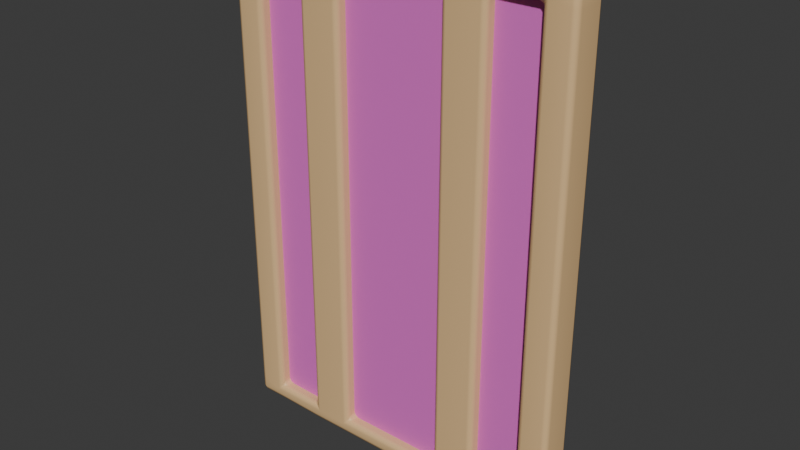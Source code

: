 # Source: mansion_first_floor_big_window.blend  (saved by Blender 5.1.30; exported with 4.5.12 LTS)
import bpy
from mathutils import Matrix  # noqa: F401  (used for matrix-valued properties, if any)

bpy.ops.wm.read_factory_settings(use_empty=True)
scene = bpy.context.scene
scene.name = 'Scene'

# ---- collections
col_collection = bpy.data.collections.new('Collection'); scene.collection.children.link(col_collection)

# ---- materials (node trees are filled in below, after node groups)
mat_frame = bpy.data.materials.new('frame')
mat_glass = bpy.data.materials.new('glass')

# ---- node groups
ng_smooth_by_angle = bpy.data.node_groups.new('Smooth by Angle', 'GeometryNodeTree')
_s = ng_smooth_by_angle.interface.new_socket(name='Mesh', in_out='OUTPUT', socket_type='NodeSocketGeometry')
_s = ng_smooth_by_angle.interface.new_socket(name='Mesh', in_out='INPUT', socket_type='NodeSocketGeometry')
_s = ng_smooth_by_angle.interface.new_socket(name='Angle', in_out='INPUT', socket_type='NodeSocketFloat')
_s.subtype = 'ANGLE'
_s.default_value = 0.5236
_s.min_value = 0.0
_s.max_value = 3.142
_s.description = 'Maximum face angle for smooth edges'
_s = ng_smooth_by_angle.interface.new_socket(name='Ignore Sharpness', in_out='INPUT', socket_type='NodeSocketBool')
_s.force_non_field = True
ng_smooth_by_angle.is_modifier = True
_N = ng_smooth_by_angle.nodes; _L = ng_smooth_by_angle.links
n0 = _N.new('GeometryNodeSetShadeSmooth'); n0.name = 'Set Shade Smooth'; n0.location = (120, -80)
n0.domain = 'EDGE'
n1 = _N.new('GeometryNodeSetShadeSmooth'); n1.name = 'Set Shade Smooth.001'; n1.location = (300, -80)
n2 = _N.new('NodeGroupOutput'); n2.name = 'Group Output'; n2.location = (480, -80)
n3 = _N.new('GeometryNodeInputMeshEdgeAngle'); n3.name = 'Edge Angle'; n3.location = (-440, -240)
n4 = _N.new('NodeGroupInput'); n4.name = 'Group Input'; n4.location = (-80, -80)
n5 = _N.new('GeometryNodeInputEdgeSmooth'); n5.name = 'Is Edge Smooth'; n5.location = (-260, -120)
n6 = _N.new('GeometryNodeInputShadeSmooth'); n6.name = 'Is Shade Smooth'; n6.location = (-440, -397)
n7 = _N.new('FunctionNodeCompare'); n7.name = 'Compare'; n7.location = (-260, -260)
n7.operation = 'LESS_EQUAL'
n7.inputs[6].default_value = (0.0, 0.0, 0.0, 0.0)
n7.inputs[7].default_value = (0.0, 0.0, 0.0, 0.0)
n8 = _N.new('FunctionNodeBooleanMath'); n8.name = 'Boolean Math.001'; n8.location = (-80, -260)
n9 = _N.new('NodeGroupInput'); n9.name = 'Group Input.001'; n9.location = (-440, -329)
n10 = _N.new('NodeGroupInput'); n10.name = 'Group Input.002'; n10.location = (-259, -189)
n11 = _N.new('FunctionNodeBooleanMath'); n11.name = 'Boolean Math'; n11.location = (-80, -149)
n11.operation = 'OR'
n12 = _N.new('FunctionNodeBooleanMath'); n12.name = 'Boolean Math.002'; n12.location = (-260, -380)
n12.operation = 'OR'
n13 = _N.new('NodeGroupInput'); n13.name = 'Group Input.003'; n13.location = (-440, -460)
_L.new(n3.outputs[0], n7.inputs[0])
_L.new(n1.outputs[0], n2.inputs[0])
_L.new(n9.outputs[1], n7.inputs[1])
_L.new(n7.outputs[0], n8.inputs[0])
_L.new(n4.outputs[0], n0.inputs[0])
_L.new(n0.outputs[0], n1.inputs[0])
_L.new(n8.outputs[0], n0.inputs[2])
_L.new(n10.outputs[2], n11.inputs[1])
_L.new(n5.outputs[0], n11.inputs[0])
_L.new(n11.outputs[0], n0.inputs[1])
_L.new(n13.outputs[2], n12.inputs[1])
_L.new(n6.outputs[0], n12.inputs[0])
_L.new(n12.outputs[0], n8.inputs[1])
n2.is_active_output = True

# ---- material node trees
mat_frame.use_nodes = True; mat_frame.node_tree.nodes.clear()
_N = mat_frame.node_tree.nodes; _L = mat_frame.node_tree.links
n0 = _N.new('ShaderNodeBsdfPrincipled'); n0.name = 'Principled BSDF'; n0.location = (-200, 100)
n0.inputs[0].default_value = (0.7991, 0.5271, 0.2582, 1.0)
n1 = _N.new('ShaderNodeOutputMaterial'); n1.name = 'Material Output'; n1.location = (200, 100)
_L.new(n0.outputs[0], n1.inputs[0])
n1.is_active_output = True
mat_glass.use_nodes = True; mat_glass.node_tree.nodes.clear()
_N = mat_glass.node_tree.nodes; _L = mat_glass.node_tree.links
n0 = _N.new('ShaderNodeBsdfPrincipled'); n0.name = 'Principled BSDF'; n0.location = (-200, 100)
n0.inputs[0].default_value = (0.8, 0.1585, 0.6373, 1.0)
n1 = _N.new('ShaderNodeOutputMaterial'); n1.name = 'Material Output'; n1.location = (200, 100)
_L.new(n0.outputs[0], n1.inputs[0])
n1.is_active_output = True

# ---- world
world_world = bpy.data.worlds.new('World'); scene.world = world_world
world_world.use_nodes = True; world_world.node_tree.nodes.clear()
_N = world_world.node_tree.nodes; _L = world_world.node_tree.links
n0 = _N.new('ShaderNodeOutputWorld'); n0.name = 'World Output'; n0.location = (200, 100)
n1 = _N.new('ShaderNodeBackground'); n1.name = 'Background'; n1.location = (-200, 100)
n1.inputs[0].default_value = (0.05088, 0.05088, 0.05088, 1.0)
_L.new(n1.outputs[0], n0.inputs[0])
n0.is_active_output = True
world_world.color = (0.05088, 0.05088, 0.05088)
world_world.sun_shadow_jitter_overblur = 0.0

# ---- meshes
me_plane_042 = bpy.data.meshes.new('Plane.042')
me_plane_042.from_pydata([(-3.244, -0.3242, -4.587), (-3.244, 0.3242, -4.587), (3.244, -0.3242, -4.608), (3.244, 0.3242, -4.608), (-2.684, -0.3242, -4.587), (-1.8, -0.3242, -4.608), (1.8, -0.3242, -4.608), (2.684, -0.3242, -4.608), (-2.684, 0.3242, -4.587), (-1.8, 0.3242, -4.608), (1.8, 0.3242, -4.608), (2.684, 0.3242, -4.608), (-0.9995, -0.3242, -4.608), (0.9995, -0.3242, -4.608), (-0.9995, 0.3242, -4.608), (0.9995, 0.3242, -4.608), (2.684, -0.3242, 4.538), (3.244, -0.3242, 4.538), (2.684, 0.3242, 4.538), (3.244, 0.3242, 4.538), (-3.244, -0.3242, 4.538), (-3.244, 0.3242, 4.538), (-2.684, -0.3242, 4.538), (0.9995, -0.3242, 4.538), (1.8, -0.3242, 4.538), (-2.684, 0.3242, 4.538), (0.9995, 0.3242, 4.538), (1.8, 0.3242, 4.538), (-1.8, -0.3242, 4.538), (-1.8, 0.3242, 4.538), (-0.9995, -0.3242, 4.538), (-0.9995, 0.3242, 4.538), (2.684, -0.3242, 4.238), (2.684, 0.3242, 4.238), (3.244, -0.3242, 4.238), (3.244, 0.3242, 4.238), (1.8, -0.3242, 4.238), (0.9995, -0.3242, 4.238), (0.9995, 0.3242, 4.238), (1.8, 0.3242, 4.238), (-0.9995, -0.3242, 4.238), (-1.8, -0.3242, 4.238), (-1.8, 0.3242, 4.238), (-0.9995, 0.3242, 4.238), (-2.684, -0.3242, 4.238), (-3.244, -0.3242, 4.238), (-3.244, 0.3242, 4.238), (-2.684, 0.3242, 4.238), (2.684, 0.3242, -4.307), (3.244, 0.3242, -4.307), (2.684, -0.3242, -4.307), (3.244, -0.3242, -4.307), (0.9995, -0.3242, -4.308), (1.8, 0.3242, -4.308), (1.8, -0.3242, -4.308), (0.9995, 0.3242, -4.308), (-1.8, -0.3242, -4.308), (-0.9995, 0.3242, -4.308), (-0.9995, -0.3242, -4.308), (-1.8, 0.3242, -4.308), (-3.244, -0.3242, -4.288), (-2.684, 0.3242, -4.288), (-2.684, -0.3242, -4.288), (-3.244, 0.3242, -4.288)], [], [(7, 11, 3, 2), (0, 1, 8, 4), (13, 15, 10, 6), (5, 9, 14, 12), (16, 17, 19, 18), (20, 22, 25, 21), (23, 24, 27, 26), (28, 30, 31, 29), (33, 32, 36, 39), (45, 44, 22, 20), (41, 40, 30, 28), (37, 36, 24, 23), (43, 42, 29, 31), (47, 46, 21, 25), (38, 37, 40, 43), (39, 38, 26, 27), (32, 34, 17, 16), (26, 38, 43, 31), (42, 41, 44, 47), (35, 33, 18, 19), (29, 42, 47, 25), (34, 35, 19, 17), (18, 33, 39, 27), (46, 45, 20, 21), (51, 49, 35, 34), (49, 48, 33, 35), (50, 51, 34, 32), (48, 50, 32, 33), (54, 53, 39, 36), (55, 52, 37, 38), (53, 55, 38, 39), (52, 54, 36, 37), (59, 56, 41, 42), (58, 57, 43, 40), (57, 59, 42, 43), (56, 58, 40, 41), (63, 60, 45, 46), (62, 61, 47, 44), (61, 63, 46, 47), (60, 62, 44, 45), (50, 48, 53, 54), (7, 2, 51, 50), (3, 11, 48, 49), (2, 3, 49, 51), (13, 6, 54, 52), (10, 15, 55, 53), (52, 55, 57, 58), (7, 50, 54, 6), (5, 12, 58, 56), (14, 9, 59, 57), (13, 52, 58, 12), (56, 59, 61, 62), (0, 4, 62, 60), (8, 1, 63, 61), (5, 56, 62, 4), (1, 0, 60, 63), (48, 11, 10, 53), (11, 7, 6, 10), (55, 15, 14, 57), (15, 13, 12, 14), (59, 9, 8, 61), (9, 5, 4, 8), (32, 16, 24, 36), (16, 18, 27, 24), (37, 23, 30, 40), (23, 26, 31, 30), (41, 28, 22, 44), (28, 29, 25, 22)])
me_plane_042.polygons.foreach_set('use_smooth', [True] * 68)
_uv = me_plane_042.uv_layers.new(name='UVMap')
_uv.uv.foreach_set('vector', [0.5661, 0.8598, 0.5661, 1.007, 0.8903, 1.007, 0.8903, 0.8598, -0.7305, 0.8598, -0.7305, 1.007, -0.4063, 1.007, -0.4063, 0.8598, 0.1339, 0.8598, 0.1339, 1.007, 0.242, 1.007, 0.242, 0.8598, -0.08217, 0.8598, -0.08217, 1.007, 0.02588, 1.007, 0.02588, 0.8598, 0.5661, 0.8598, 0.8903, 0.8598, 0.8903, 1.007, 0.5661, 1.007, -0.7305, 0.8598, -0.4063, 0.8598, -0.4063, 1.007, -0.7305, 1.007, 0.1339, 0.8598, 0.242, 0.8598, 0.242, 1.007, 0.1339, 1.007, -0.08217, 0.8598, 0.02588, 0.8598, 0.02588, 1.007, -0.08217, 1.007, 0.5661, 1.007, 0.5661, 0.8598, 0.242, 0.8598, 0.242, 1.007, -0.7305, 0.8598, -0.4063, 0.8598, -0.4063, 0.8598, -0.7305, 0.8598, -0.08217, 0.8598, 0.02588, 0.8598, 0.02588, 0.8598, -0.08217, 0.8598, 0.1339, 0.8598, 0.242, 0.8598, 0.242, 0.8598, 0.1339, 0.8598, 0.02588, 1.007, -0.08217, 1.007, -0.08217, 1.007, 0.02588, 1.007, -0.4063, 1.007, -0.7305, 1.007, -0.7305, 1.007, -0.4063, 1.007, 0.1339, 1.007, 0.1339, 0.8598, 0.02588, 0.8598, 0.02588, 1.007, 0.242, 1.007, 0.1339, 1.007, 0.1339, 1.007, 0.242, 1.007, 0.5661, 0.8598, 0.8903, 0.8598, 0.8903, 0.8598, 0.5661, 0.8598, 0.1339, 1.007, 0.1339, 1.007, 0.02588, 1.007, 0.02588, 1.007, -0.08217, 1.007, -0.08217, 0.8598, -0.4063, 0.8598, -0.4063, 1.007, 0.8903, 1.007, 0.5661, 1.007, 0.5661, 1.007, 0.8903, 1.007, -0.08217, 1.007, -0.08217, 1.007, -0.4063, 1.007, -0.4063, 1.007, 0.8903, 0.8598, 0.8903, 1.007, 0.8903, 1.007, 0.8903, 0.8598, 0.5661, 1.007, 0.5661, 1.007, 0.242, 1.007, 0.242, 1.007, -0.7305, 1.007, -0.7305, 0.8598, -0.7305, 0.8598, -0.7305, 1.007, 0.8903, 0.8598, 0.8903, 1.007, 0.8903, 1.007, 0.8903, 0.8598, 0.8903, 1.007, 0.5661, 1.007, 0.5661, 1.007, 0.8903, 1.007, 0.5661, 0.8598, 0.8903, 0.8598, 0.8903, 0.8598, 0.5661, 0.8598, 0.5661, 1.007, 0.5661, 0.8598, 0.5661, 0.8598, 0.5661, 1.007, 0.242, 0.8598, 0.242, 1.007, 0.242, 1.007, 0.242, 0.8598, 0.1339, 1.007, 0.1339, 0.8598, 0.1339, 0.8598, 0.1339, 1.007, 0.242, 1.007, 0.1339, 1.007, 0.1339, 1.007, 0.242, 1.007, 0.1339, 0.8598, 0.242, 0.8598, 0.242, 0.8598, 0.1339, 0.8598, -0.08217, 1.007, -0.08217, 0.8598, -0.08217, 0.8598, -0.08217, 1.007, 0.02588, 0.8598, 0.02588, 1.007, 0.02588, 1.007, 0.02588, 0.8598, 0.02588, 1.007, -0.08217, 1.007, -0.08217, 1.007, 0.02588, 1.007, -0.08217, 0.8598, 0.02588, 0.8598, 0.02588, 0.8598, -0.08217, 0.8598, -0.7305, 1.007, -0.7305, 0.8598, -0.7305, 0.8598, -0.7305, 1.007, -0.4063, 0.8598, -0.4063, 1.007, -0.4063, 1.007, -0.4063, 0.8598, -0.4063, 1.007, -0.7305, 1.007, -0.7305, 1.007, -0.4063, 1.007, -0.7305, 0.8598, -0.4063, 0.8598, -0.4063, 0.8598, -0.7305, 0.8598, 0.5661, 0.8598, 0.5661, 1.007, 0.242, 1.007, 0.242, 0.8598, 0.5661, 0.8598, 0.8903, 0.8598, 0.8903, 0.8598, 0.5661, 0.8598, 0.8903, 1.007, 0.5661, 1.007, 0.5661, 1.007, 0.8903, 1.007, 0.8903, 0.8598, 0.8903, 1.007, 0.8903, 1.007, 0.8903, 0.8598, 0.1339, 0.8598, 0.242, 0.8598, 0.242, 0.8598, 0.1339, 0.8598, 0.242, 1.007, 0.1339, 1.007, 0.1339, 1.007, 0.242, 1.007, 0.1339, 0.8598, 0.1339, 1.007, 0.02588, 1.007, 0.02588, 0.8598, 0.5661, 0.8598, 0.5661, 0.8598, 0.242, 0.8598, 0.242, 0.8598, -0.08217, 0.8598, 0.02588, 0.8598, 0.02588, 0.8598, -0.08217, 0.8598, 0.02588, 1.007, -0.08217, 1.007, -0.08217, 1.007, 0.02588, 1.007, 0.1339, 0.8598, 0.1339, 0.8598, 0.02588, 0.8598, 0.02588, 0.8598, -0.08217, 0.8598, -0.08217, 1.007, -0.4063, 1.007, -0.4063, 0.8598, -0.7305, 0.8598, -0.4063, 0.8598, -0.4063, 0.8598, -0.7305, 0.8598, -0.4063, 1.007, -0.7305, 1.007, -0.7305, 1.007, -0.4063, 1.007, -0.08217, 0.8598, -0.08217, 0.8598, -0.4063, 0.8598, -0.4063, 0.8598, -0.7305, 1.007, -0.7305, 0.8598, -0.7305, 0.8598, -0.7305, 1.007, 0.5661, 1.007, 0.5661, 1.007, 0.242, 1.007, 0.242, 1.007, 0.5661, 1.007, 0.5661, 0.8598, 0.242, 0.8598, 0.242, 1.007, 0.1339, 1.007, 0.1339, 1.007, 0.02588, 1.007, 0.02588, 1.007, 0.1339, 1.007, 0.1339, 0.8598, 0.02588, 0.8598, 0.02588, 1.007, -0.08217, 1.007, -0.08217, 1.007, -0.4063, 1.007, -0.4063, 1.007, -0.08217, 1.007, -0.08217, 0.8598, -0.4063, 0.8598, -0.4063, 1.007, 0.5661, 0.8598, 0.5661, 0.8598, 0.242, 0.8598, 0.242, 0.8598, 0.5661, 0.8598, 0.5661, 1.007, 0.242, 1.007, 0.242, 0.8598, 0.1339, 0.8598, 0.1339, 0.8598, 0.02588, 0.8598, 0.02588, 0.8598, 0.1339, 0.8598, 0.1339, 1.007, 0.02588, 1.007, 0.02588, 0.8598, -0.08217, 0.8598, -0.08217, 0.8598, -0.4063, 0.8598, -0.4063, 0.8598, -0.08217, 0.8598, -0.08217, 1.007, -0.4063, 1.007, -0.4063, 0.8598])
me_plane_042.materials.append(mat_frame)
me_plane_042.update()
me_plane_001 = bpy.data.meshes.new('Plane.001')
me_plane_001.from_pydata([(-2.684, -0.1198, -4.352), (-1.8, -0.1198, -4.352), (1.8, -0.1198, -4.352), (2.684, -0.1198, -4.352), (-2.684, 0.1198, -4.352), (-1.8, 0.1198, -4.352), (1.8, 0.1198, -4.352), (2.684, 0.1198, -4.352), (-0.9995, -0.1198, -4.352), (0.9995, -0.1198, -4.352), (-0.9995, 0.1198, -4.352), (0.9995, 0.1198, -4.352), (-2.684, -0.1198, 4.352), (-1.8, -0.1198, 4.352), (1.8, -0.1198, 4.352), (2.684, -0.1198, 4.352), (-2.684, 0.1198, 4.352), (-1.8, 0.1198, 4.352), (1.8, 0.1198, 4.352), (2.684, 0.1198, 4.352), (-0.9995, -0.1198, 4.352), (0.9995, -0.1198, 4.352), (-0.9995, 0.1198, 4.352), (0.9995, 0.1198, 4.352)], [], [(0, 4, 5, 1), (2, 6, 7, 3), (8, 10, 11, 9), (12, 13, 17, 16), (14, 15, 19, 18), (20, 21, 23, 22), (1, 5, 17, 13), (5, 4, 16, 17), (11, 10, 22, 23), (6, 2, 14, 18), (7, 6, 18, 19), (10, 8, 20, 22), (0, 1, 13, 12), (3, 7, 19, 15), (4, 0, 12, 16), (9, 11, 23, 21), (2, 3, 15, 14), (8, 9, 21, 20)])
_uv = me_plane_001.uv_layers.new(name='UVMap')
_uv.uv.foreach_set('vector', [-0.4063, 0.8598, -0.4063, 1.007, -0.08217, 1.007, -0.08217, 0.8598, 0.242, 0.8598, 0.242, 1.007, 0.5661, 1.007, 0.5661, 0.8598, 0.02588, 0.8598, 0.02588, 1.007, 0.1339, 1.007, 0.1339, 0.8598, -0.4063, 0.8598, -0.08217, 0.8598, -0.08217, 1.007, -0.4063, 1.007, 0.242, 0.8598, 0.5661, 0.8598, 0.5661, 1.007, 0.242, 1.007, 0.02588, 0.8598, 0.1339, 0.8598, 0.1339, 1.007, 0.02588, 1.007, -0.08217, 0.8598, -0.08217, 1.007, -0.08217, 1.007, -0.08217, 0.8598, -0.08217, 1.007, -0.4063, 1.007, -0.4063, 1.007, -0.08217, 1.007, 0.1339, 1.007, 0.02588, 1.007, 0.02588, 1.007, 0.1339, 1.007, 0.242, 1.007, 0.242, 0.8598, 0.242, 0.8598, 0.242, 1.007, 0.5661, 1.007, 0.242, 1.007, 0.242, 1.007, 0.5661, 1.007, 0.02588, 1.007, 0.02588, 0.8598, 0.02588, 0.8598, 0.02588, 1.007, -0.4063, 0.8598, -0.08217, 0.8598, -0.08217, 0.8598, -0.4063, 0.8598, 0.5661, 0.8598, 0.5661, 1.007, 0.5661, 1.007, 0.5661, 0.8598, -0.4063, 1.007, -0.4063, 0.8598, -0.4063, 0.8598, -0.4063, 1.007, 0.1339, 0.8598, 0.1339, 1.007, 0.1339, 1.007, 0.1339, 0.8598, 0.242, 0.8598, 0.5661, 0.8598, 0.5661, 0.8598, 0.242, 0.8598, 0.02588, 0.8598, 0.1339, 0.8598, 0.1339, 0.8598, 0.02588, 0.8598])
me_plane_001.materials.append(mat_glass)
me_plane_001.update()

# ---- objects
ob_frame = bpy.data.objects.new('frame', me_plane_042)
ob_window = bpy.data.objects.new('window', me_plane_001)

# ---- transforms, parenting, visibility, modifiers, constraints
ob_frame.location = (-0.1551, 6.991, 4.677)
_m = ob_frame.modifiers.new('Bevel', 'BEVEL')
_m.segments = 2
_m = ob_frame.modifiers.new('WeightedNormal', 'WEIGHTED_NORMAL')
_m = ob_frame.modifiers.new('Smooth by Angle', 'NODES')
_m.node_group = ng_smooth_by_angle
_gi = [s.identifier for s in ng_smooth_by_angle.interface.items_tree if s.item_type == 'SOCKET' and s.in_out == 'INPUT']
_m[_gi[1]] = 3.142  # 'Angle'
_m.use_pin_to_last = True
_m.show_group_selector = False
ob_window.location = (-0.1551, 6.993, 4.652)

# ---- collection membership
col_collection.objects.link(ob_frame)
col_collection.objects.link(ob_window)

# ---- scene / render settings (as saved in the file)
scene.frame_start = 1; scene.frame_end = 250; scene.frame_set(1)
scene.render.engine = 'BLENDER_EEVEE_NEXT'
scene.render.bake_bias = 0.0
scene.render.bake_samples = 0
scene.cycles.sampling_pattern = 'TABULATED_SOBOL'
scene.eevee.use_volume_custom_range = False
bpy.context.view_layer.update()

# ---- added for rendering (the .blend has no active camera and no usable light): camera, sun
cam_auto = bpy.data.cameras.new('AutoCamera')
cam_auto.lens = 50.0
cam_auto.sensor_width = 36.0
cam_auto.clip_end = 1000.0
ob_auto_camera = bpy.data.objects.new('AutoCamera', cam_auto)
scene.collection.objects.link(ob_auto_camera)
ob_auto_camera.location = (10.2373, -5.47944, 12.9557)
ob_auto_camera.rotation_euler = (1.09748, -7.21219e-08, 0.694738)
scene.camera = ob_auto_camera
light_auto_sun = bpy.data.lights.new('AutoSun', 'SUN')
light_auto_sun.energy = 3.0
light_auto_sun.angle = 0.0523599
ob_auto_sun = bpy.data.objects.new('AutoSun', light_auto_sun)
scene.collection.objects.link(ob_auto_sun)
ob_auto_sun.rotation_euler = (0.872665, 0.174533, 0.523599)
bpy.context.view_layer.update()
